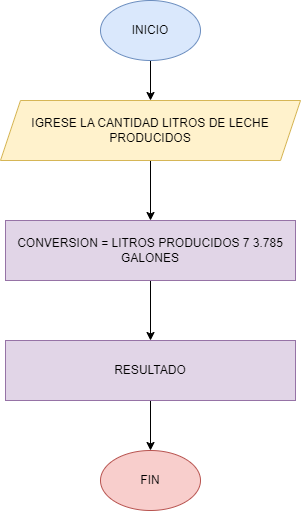

The diagram above was exported from draw.io. Its source (the exported page's mxGraphModel, read from the mxfile embedded in the PNG):
<mxGraphModel dx="1434" dy="772" grid="1" gridSize="10" guides="1" tooltips="1" connect="1" arrows="1" fold="1" page="1" pageScale="1" pageWidth="827" pageHeight="1169" math="0" shadow="0">
  <root>
    <mxCell id="0" />
    <mxCell id="1" parent="0" />
    <mxCell id="Mfcpq0qRAF4Xh27MSbgl-6" value="" style="edgeStyle=orthogonalEdgeStyle;rounded=0;orthogonalLoop=1;jettySize=auto;html=1;" edge="1" parent="1" source="Mfcpq0qRAF4Xh27MSbgl-1" target="Mfcpq0qRAF4Xh27MSbgl-3">
      <mxGeometry relative="1" as="geometry" />
    </mxCell>
    <mxCell id="Mfcpq0qRAF4Xh27MSbgl-1" value="&lt;font style=&quot;vertical-align: inherit;&quot;&gt;&lt;font style=&quot;vertical-align: inherit;&quot;&gt;INICIO&lt;/font&gt;&lt;/font&gt;" style="ellipse;whiteSpace=wrap;html=1;fillColor=#dae8fc;strokeColor=#6c8ebf;" vertex="1" parent="1">
      <mxGeometry x="310" y="40" width="100" height="60" as="geometry" />
    </mxCell>
    <mxCell id="Mfcpq0qRAF4Xh27MSbgl-2" value="&lt;font style=&quot;vertical-align: inherit;&quot;&gt;&lt;font style=&quot;vertical-align: inherit;&quot;&gt;&lt;font style=&quot;vertical-align: inherit;&quot;&gt;&lt;font style=&quot;vertical-align: inherit;&quot;&gt;FIN&lt;/font&gt;&lt;/font&gt;&lt;/font&gt;&lt;/font&gt;" style="ellipse;whiteSpace=wrap;html=1;fillColor=#f8cecc;strokeColor=#b85450;" vertex="1" parent="1">
      <mxGeometry x="310" y="490" width="100" height="60" as="geometry" />
    </mxCell>
    <mxCell id="Mfcpq0qRAF4Xh27MSbgl-7" value="" style="edgeStyle=orthogonalEdgeStyle;rounded=0;orthogonalLoop=1;jettySize=auto;html=1;" edge="1" parent="1" source="Mfcpq0qRAF4Xh27MSbgl-3" target="Mfcpq0qRAF4Xh27MSbgl-4">
      <mxGeometry relative="1" as="geometry" />
    </mxCell>
    <mxCell id="Mfcpq0qRAF4Xh27MSbgl-3" value="&lt;font style=&quot;vertical-align: inherit;&quot;&gt;&lt;font style=&quot;vertical-align: inherit;&quot;&gt;&lt;font style=&quot;vertical-align: inherit;&quot;&gt;&lt;font style=&quot;vertical-align: inherit;&quot;&gt;IGRESE LA CANTIDAD LITROS DE LECHE PRODUCIDOS&lt;/font&gt;&lt;/font&gt;&lt;/font&gt;&lt;/font&gt;" style="shape=parallelogram;perimeter=parallelogramPerimeter;whiteSpace=wrap;html=1;fixedSize=1;fillColor=#fff2cc;strokeColor=#d6b656;" vertex="1" parent="1">
      <mxGeometry x="210" y="140" width="300" height="60" as="geometry" />
    </mxCell>
    <mxCell id="Mfcpq0qRAF4Xh27MSbgl-8" value="" style="edgeStyle=orthogonalEdgeStyle;rounded=0;orthogonalLoop=1;jettySize=auto;html=1;" edge="1" parent="1" source="Mfcpq0qRAF4Xh27MSbgl-4" target="Mfcpq0qRAF4Xh27MSbgl-5">
      <mxGeometry relative="1" as="geometry" />
    </mxCell>
    <mxCell id="Mfcpq0qRAF4Xh27MSbgl-4" value="&lt;font style=&quot;vertical-align: inherit;&quot;&gt;&lt;font style=&quot;vertical-align: inherit;&quot;&gt;CONVERSION = LITROS PRODUCIDOS 7 3.785 GALONES&lt;/font&gt;&lt;/font&gt;" style="rounded=0;whiteSpace=wrap;html=1;fillColor=#e1d5e7;strokeColor=#9673a6;" vertex="1" parent="1">
      <mxGeometry x="215" y="260" width="290" height="60" as="geometry" />
    </mxCell>
    <mxCell id="Mfcpq0qRAF4Xh27MSbgl-9" value="" style="edgeStyle=orthogonalEdgeStyle;rounded=0;orthogonalLoop=1;jettySize=auto;html=1;" edge="1" parent="1" source="Mfcpq0qRAF4Xh27MSbgl-5" target="Mfcpq0qRAF4Xh27MSbgl-2">
      <mxGeometry relative="1" as="geometry" />
    </mxCell>
    <mxCell id="Mfcpq0qRAF4Xh27MSbgl-5" value="&lt;font style=&quot;vertical-align: inherit;&quot;&gt;&lt;font style=&quot;vertical-align: inherit;&quot;&gt;RESULTADO&lt;/font&gt;&lt;/font&gt;" style="rounded=0;whiteSpace=wrap;html=1;fillColor=#e1d5e7;strokeColor=#9673a6;" vertex="1" parent="1">
      <mxGeometry x="215" y="380" width="290" height="60" as="geometry" />
    </mxCell>
  </root>
</mxGraphModel>